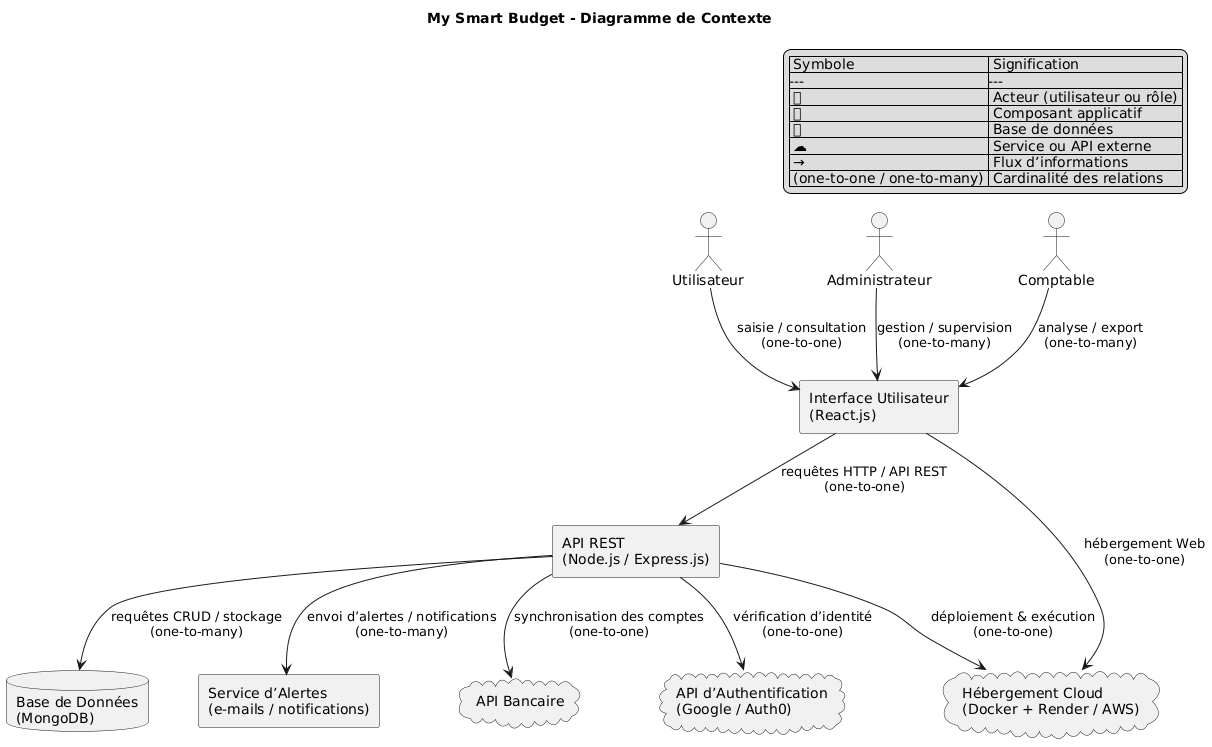

The diagram above was rendered by PlantUML. Its source (embedded in the PNG):
@startuml
title My Smart Budget - Diagramme de Contexte

' ========================
' === Définition des acteurs
' ========================

actor "Utilisateur" as User
actor "Administrateur" as Admin
actor "Comptable" as Accountant

' ========================
' === Systèmes internes
' ========================

rectangle "Interface Utilisateur\n(React.js)" as FrontEnd {
}

rectangle "API REST\n(Node.js / Express.js)" as BackEnd {
}

database "Base de Données\n(MongoDB)" as Database

rectangle "Service d’Alertes\n(e-mails / notifications)" as AlertService

' ========================
' === Systèmes externes
' ========================

cloud "API Bancaire" as BankAPI
cloud "API d’Authentification\n(Google / Auth0)" as AuthAPI
cloud "Hébergement Cloud\n(Docker + Render / AWS)" as Hosting

' ========================
' === Relations et flux
' ========================

' --- Acteurs vers Front-End
User --> FrontEnd : saisie / consultation\n(one-to-one)
Admin --> FrontEnd : gestion / supervision\n(one-to-many)
Accountant --> FrontEnd : analyse / export\n(one-to-many)

' --- Front-End vers Back-End
FrontEnd --> BackEnd : requêtes HTTP / API REST\n(one-to-one)

' --- Back-End vers Base de Données
BackEnd --> Database : requêtes CRUD / stockage\n(one-to-many)

' --- Back-End vers Services externes
BackEnd --> AlertService : envoi d’alertes / notifications\n(one-to-many)
BackEnd --> AuthAPI : vérification d’identité\n(one-to-one)
BackEnd --> BankAPI : synchronisation des comptes\n(one-to-one)

' --- Hébergement
BackEnd --> Hosting : déploiement & exécution\n(one-to-one)
FrontEnd --> Hosting : hébergement Web\n(one-to-one)

' ========================
' === Légende
' ========================

legend top right
| Symbole | Signification |
|---|---|
| 🧍 | Acteur (utilisateur ou rôle) |
| 📦 | Composant applicatif |
| 🗄 | Base de données |
| ☁ | Service ou API externe |
| → | Flux d’informations |
| (one-to-one / one-to-many) | Cardinalité des relations |
endlegend
@enduml